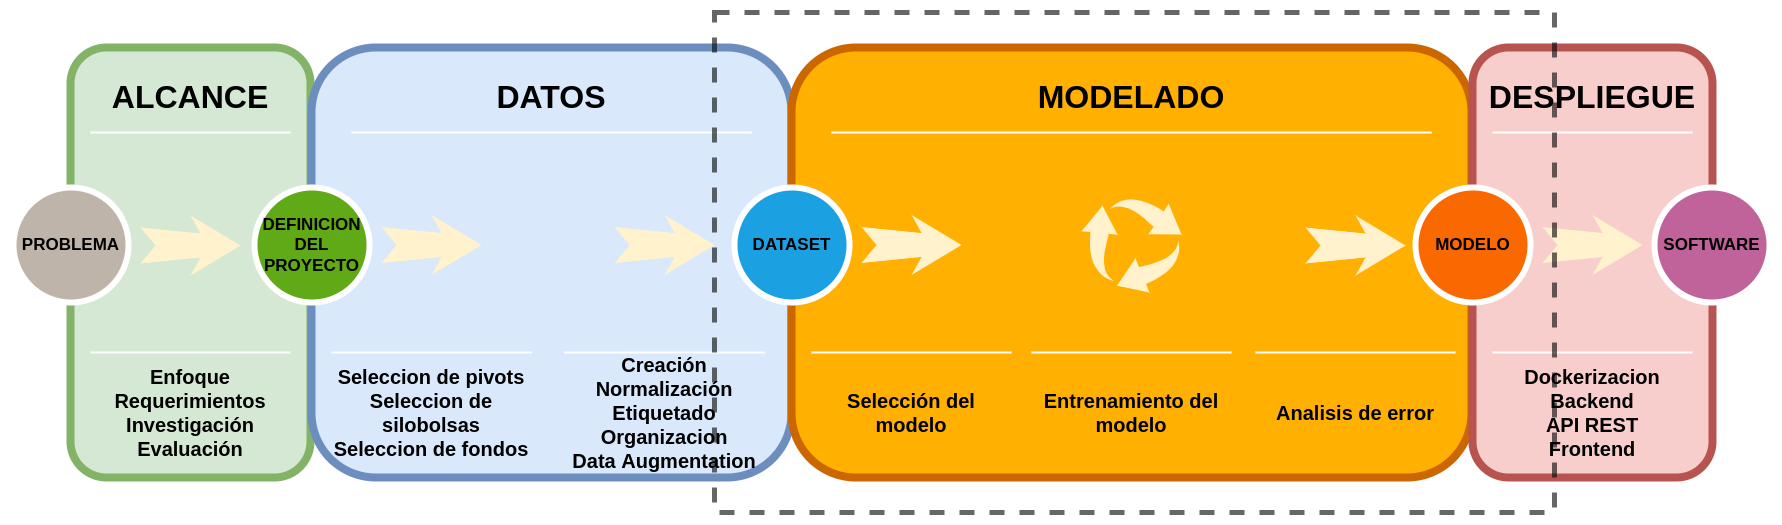

The diagram above was exported from draw.io. Its source (the exported page's mxGraphModel, read from the mxfile embedded in the PNG):
<mxGraphModel dx="1422" dy="713" grid="1" gridSize="10" guides="1" tooltips="1" connect="1" arrows="1" fold="1" page="1" pageScale="1.5" pageWidth="1169" pageHeight="826" background="none" math="0" shadow="0">
  <root>
    <mxCell id="0" />
    <mxCell id="1" parent="0" />
    <mxCell id="60da8b9f42644d3a-2" value="" style="whiteSpace=wrap;html=1;rounded=1;shadow=0;strokeWidth=8;fontSize=20;align=center;fillColor=#d5e8d4;strokeColor=#82b366;fontStyle=1;fontColor=default;" parent="1" vertex="1">
      <mxGeometry x="316" y="405" width="240" height="430" as="geometry" />
    </mxCell>
    <mxCell id="60da8b9f42644d3a-3" value="ALCANCE" style="text;html=1;strokeColor=none;fillColor=none;align=center;verticalAlign=middle;whiteSpace=wrap;rounded=0;shadow=0;fontSize=32;fontColor=default;fontStyle=1;" parent="1" vertex="1">
      <mxGeometry x="316" y="425" width="240" height="60" as="geometry" />
    </mxCell>
    <mxCell id="60da8b9f42644d3a-4" value="Enfoque&lt;br style=&quot;font-size: 20px;&quot;&gt;Requerimientos&lt;br style=&quot;font-size: 20px;&quot;&gt;Investigación&lt;br style=&quot;font-size: 20px;&quot;&gt;Evaluación" style="text;html=1;strokeColor=none;fillColor=none;align=center;verticalAlign=middle;whiteSpace=wrap;rounded=0;shadow=0;fontSize=20;fontColor=default;fontStyle=1;" parent="1" vertex="1">
      <mxGeometry x="336" y="725" width="200" height="90" as="geometry" />
    </mxCell>
    <mxCell id="60da8b9f42644d3a-6" value="" style="line;strokeWidth=2;html=1;rounded=0;shadow=0;fontSize=32;align=center;fillColor=none;strokeColor=#FFFFFF;fontStyle=1;fontColor=default;" parent="1" vertex="1">
      <mxGeometry x="336" y="485" width="200" height="10" as="geometry" />
    </mxCell>
    <mxCell id="60da8b9f42644d3a-7" value="" style="line;strokeWidth=2;html=1;rounded=0;shadow=0;fontSize=20;align=center;fillColor=none;strokeColor=#FFFFFF;fontStyle=1;fontColor=default;" parent="1" vertex="1">
      <mxGeometry x="336" y="705" width="200" height="10" as="geometry" />
    </mxCell>
    <mxCell id="60da8b9f42644d3a-8" value="&lt;span style=&quot;font-size: 17px;&quot;&gt;PROBLEMA&lt;/span&gt;" style="ellipse;whiteSpace=wrap;html=1;rounded=0;shadow=0;strokeWidth=6;fontSize=17;align=center;fillColor=#BFB4A9;strokeColor=#FFFFFF;fontColor=default;fontStyle=1;" parent="1" vertex="1">
      <mxGeometry x="259" y="545" width="115" height="115" as="geometry" />
    </mxCell>
    <mxCell id="60da8b9f42644d3a-9" value="" style="html=1;shadow=0;dashed=0;align=center;verticalAlign=middle;shape=mxgraph.arrows2.stylisedArrow;dy=0.6;dx=40;notch=15;feather=0.4;rounded=0;strokeWidth=1;fontSize=17;strokeColor=none;fillColor=#fff2cc;fontStyle=1;fontColor=default;" parent="1" vertex="1">
      <mxGeometry x="386" y="573" width="100" height="60" as="geometry" />
    </mxCell>
    <mxCell id="60da8b9f42644d3a-17" value="" style="whiteSpace=wrap;html=1;rounded=1;shadow=0;strokeWidth=8;fontSize=20;align=center;fillColor=#dae8fc;strokeColor=#6c8ebf;fontStyle=1;fontColor=default;" parent="1" vertex="1">
      <mxGeometry x="557" y="405" width="480" height="430" as="geometry" />
    </mxCell>
    <mxCell id="60da8b9f42644d3a-18" value="DATOS" style="text;html=1;strokeColor=none;fillColor=none;align=center;verticalAlign=middle;whiteSpace=wrap;rounded=0;shadow=0;fontSize=32;fontColor=default;fontStyle=1;" parent="1" vertex="1">
      <mxGeometry x="557" y="425" width="480" height="60" as="geometry" />
    </mxCell>
    <mxCell id="60da8b9f42644d3a-19" value="Seleccion de pivots&lt;br style=&quot;font-size: 20px;&quot;&gt;Seleccion de silobolsas&lt;br style=&quot;font-size: 20px;&quot;&gt;Seleccion de fondos" style="text;html=1;strokeColor=none;fillColor=none;align=center;verticalAlign=middle;whiteSpace=wrap;rounded=0;shadow=0;fontSize=20;fontColor=default;fontStyle=1;" parent="1" vertex="1">
      <mxGeometry x="577" y="725" width="200" height="90" as="geometry" />
    </mxCell>
    <mxCell id="60da8b9f42644d3a-20" value="" style="line;strokeWidth=2;html=1;rounded=0;shadow=0;fontSize=32;align=center;fillColor=none;strokeColor=#FFFFFF;fontStyle=1;fontColor=default;" parent="1" vertex="1">
      <mxGeometry x="597" y="485" width="400" height="10" as="geometry" />
    </mxCell>
    <mxCell id="60da8b9f42644d3a-21" value="" style="line;strokeWidth=2;html=1;rounded=0;shadow=0;fontSize=20;align=center;fillColor=none;strokeColor=#FFFFFF;fontStyle=1;fontColor=default;" parent="1" vertex="1">
      <mxGeometry x="577" y="705" width="200" height="10" as="geometry" />
    </mxCell>
    <mxCell id="60da8b9f42644d3a-22" value="&lt;span style=&quot;font-size: 17px;&quot;&gt;DEFINICION&lt;br style=&quot;font-size: 17px;&quot;&gt;DEL&lt;br style=&quot;font-size: 17px;&quot;&gt;PROYECTO&lt;/span&gt;" style="ellipse;whiteSpace=wrap;html=1;rounded=0;shadow=0;strokeWidth=6;fontSize=17;align=center;fillColor=#60a917;strokeColor=#FFFFFF;fontColor=default;fontStyle=1;" parent="1" vertex="1">
      <mxGeometry x="500" y="545" width="115" height="115" as="geometry" />
    </mxCell>
    <mxCell id="60da8b9f42644d3a-23" value="" style="html=1;shadow=0;dashed=0;align=center;verticalAlign=middle;shape=mxgraph.arrows2.stylisedArrow;dy=0.6;dx=40;notch=15;feather=0.4;rounded=0;strokeWidth=1;fontSize=17;strokeColor=none;fillColor=#fff2cc;fontStyle=1;fontColor=default;" parent="1" vertex="1">
      <mxGeometry x="627" y="572.5" width="100" height="60" as="geometry" />
    </mxCell>
    <mxCell id="60da8b9f42644d3a-24" value="" style="whiteSpace=wrap;html=1;rounded=1;shadow=0;strokeWidth=8;fontSize=20;align=center;fillColor=#FFB001;strokeColor=#CC6600;fontStyle=1;fontColor=default;" parent="1" vertex="1">
      <mxGeometry x="1037" y="405" width="680" height="430" as="geometry" />
    </mxCell>
    <mxCell id="60da8b9f42644d3a-25" value="MODELADO" style="text;html=1;strokeColor=none;fillColor=none;align=center;verticalAlign=middle;whiteSpace=wrap;rounded=0;shadow=0;fontSize=32;fontColor=default;fontStyle=1;" parent="1" vertex="1">
      <mxGeometry x="1037" y="425" width="680" height="60" as="geometry" />
    </mxCell>
    <mxCell id="60da8b9f42644d3a-26" value="Selección del modelo" style="text;html=1;strokeColor=none;fillColor=none;align=center;verticalAlign=middle;whiteSpace=wrap;rounded=0;shadow=0;fontSize=20;fontColor=default;fontStyle=1;" parent="1" vertex="1">
      <mxGeometry x="1057" y="725" width="200" height="90" as="geometry" />
    </mxCell>
    <mxCell id="60da8b9f42644d3a-27" value="" style="line;strokeWidth=2;html=1;rounded=0;shadow=0;fontSize=32;align=center;fillColor=none;strokeColor=#FFFFFF;fontStyle=1;fontColor=default;" parent="1" vertex="1">
      <mxGeometry x="1077" y="485" width="600" height="10" as="geometry" />
    </mxCell>
    <mxCell id="60da8b9f42644d3a-28" value="" style="line;strokeWidth=2;html=1;rounded=0;shadow=0;fontSize=20;align=center;fillColor=none;strokeColor=#FFFFFF;fontStyle=1;fontColor=default;" parent="1" vertex="1">
      <mxGeometry x="1057" y="705" width="200" height="10" as="geometry" />
    </mxCell>
    <mxCell id="60da8b9f42644d3a-29" value="&lt;span style=&quot;font-size: 17px;&quot;&gt;DATASET&lt;/span&gt;" style="ellipse;whiteSpace=wrap;html=1;rounded=0;shadow=0;strokeWidth=6;fontSize=17;align=center;fillColor=#1ba1e2;strokeColor=#FFFFFF;fontColor=default;fontStyle=1;" parent="1" vertex="1">
      <mxGeometry x="980" y="545" width="115" height="115" as="geometry" />
    </mxCell>
    <mxCell id="60da8b9f42644d3a-31" value="" style="whiteSpace=wrap;html=1;rounded=1;shadow=0;strokeWidth=8;fontSize=20;align=center;fillColor=#f8cecc;strokeColor=#b85450;fontStyle=1;fontColor=default;" parent="1" vertex="1">
      <mxGeometry x="1718" y="405" width="240" height="430" as="geometry" />
    </mxCell>
    <mxCell id="60da8b9f42644d3a-32" value="DESPLIEGUE" style="text;html=1;strokeColor=none;fillColor=none;align=center;verticalAlign=middle;whiteSpace=wrap;rounded=0;shadow=0;fontSize=32;fontColor=default;fontStyle=1;" parent="1" vertex="1">
      <mxGeometry x="1718" y="425" width="240" height="60" as="geometry" />
    </mxCell>
    <mxCell id="60da8b9f42644d3a-33" value="Dockerizacion&lt;br style=&quot;font-size: 20px;&quot;&gt;Backend&lt;br style=&quot;font-size: 20px;&quot;&gt;API REST&lt;br style=&quot;font-size: 20px;&quot;&gt;Frontend" style="text;html=1;strokeColor=none;fillColor=none;align=center;verticalAlign=middle;whiteSpace=wrap;rounded=0;shadow=0;fontSize=20;fontColor=default;fontStyle=1;" parent="1" vertex="1">
      <mxGeometry x="1738" y="725" width="200" height="90" as="geometry" />
    </mxCell>
    <mxCell id="60da8b9f42644d3a-34" value="" style="line;strokeWidth=2;html=1;rounded=0;shadow=0;fontSize=32;align=center;fillColor=none;strokeColor=#FFFFFF;fontStyle=1;fontColor=default;" parent="1" vertex="1">
      <mxGeometry x="1738" y="485" width="200" height="10" as="geometry" />
    </mxCell>
    <mxCell id="60da8b9f42644d3a-35" value="" style="line;strokeWidth=2;html=1;rounded=0;shadow=0;fontSize=20;align=center;fillColor=none;strokeColor=#FFFFFF;fontStyle=1;fontColor=default;" parent="1" vertex="1">
      <mxGeometry x="1738" y="705" width="200" height="10" as="geometry" />
    </mxCell>
    <mxCell id="60da8b9f42644d3a-36" value="&lt;font style=&quot;font-size: 17px;&quot;&gt;&lt;span style=&quot;font-size: 17px;&quot;&gt;MODELO&lt;/span&gt;&lt;/font&gt;" style="ellipse;whiteSpace=wrap;html=1;rounded=0;shadow=0;strokeWidth=6;fontSize=17;align=center;fillColor=#fa6800;strokeColor=#FFFFFF;fontColor=default;fontStyle=1;perimeterSpacing=0;sketch=0;" parent="1" vertex="1">
      <mxGeometry x="1661" y="545" width="115" height="115" as="geometry" />
    </mxCell>
    <mxCell id="60da8b9f42644d3a-37" value="" style="html=1;shadow=0;dashed=0;align=center;verticalAlign=middle;shape=mxgraph.arrows2.stylisedArrow;dy=0.6;dx=40;notch=15;feather=0.4;rounded=0;strokeWidth=1;fontSize=17;strokeColor=none;fillColor=#fff2cc;fontStyle=1;fontColor=default;" parent="1" vertex="1">
      <mxGeometry x="1788" y="572.5" width="100" height="60" as="geometry" />
    </mxCell>
    <mxCell id="60da8b9f42644d3a-38" value="&lt;span style=&quot;font-size: 17px;&quot;&gt;SOFTWARE&lt;/span&gt;" style="ellipse;whiteSpace=wrap;html=1;rounded=0;shadow=0;strokeWidth=6;fontSize=17;align=center;fillColor=#BF639A;strokeColor=#FFFFFF;fontColor=default;fontStyle=1;" parent="1" vertex="1">
      <mxGeometry x="1900" y="545" width="115" height="115" as="geometry" />
    </mxCell>
    <mxCell id="xqfv5SRJF5n4-_KnOV9P-4" value="Creación&lt;br style=&quot;font-size: 20px;&quot;&gt;Normalización&lt;br style=&quot;font-size: 20px;&quot;&gt;Etiquetado&lt;br style=&quot;font-size: 20px;&quot;&gt;Organizacion&lt;br style=&quot;font-size: 20px;&quot;&gt;Data Augmentation" style="text;html=1;strokeColor=none;fillColor=none;align=center;verticalAlign=middle;whiteSpace=wrap;rounded=0;shadow=0;fontSize=20;fontColor=default;fontStyle=1;" parent="1" vertex="1">
      <mxGeometry x="810" y="725" width="200" height="90" as="geometry" />
    </mxCell>
    <mxCell id="xqfv5SRJF5n4-_KnOV9P-5" value="" style="line;strokeWidth=2;html=1;rounded=0;shadow=0;fontSize=20;align=center;fillColor=none;strokeColor=#FFFFFF;fontStyle=1;fontColor=default;" parent="1" vertex="1">
      <mxGeometry x="810" y="705" width="200" height="10" as="geometry" />
    </mxCell>
    <mxCell id="xqfv5SRJF5n4-_KnOV9P-6" value="Analisis de error" style="text;html=1;strokeColor=none;fillColor=none;align=center;verticalAlign=middle;whiteSpace=wrap;rounded=0;shadow=0;fontSize=20;fontColor=default;fontStyle=1;" parent="1" vertex="1">
      <mxGeometry x="1501" y="725" width="200" height="90" as="geometry" />
    </mxCell>
    <mxCell id="xqfv5SRJF5n4-_KnOV9P-7" value="" style="line;strokeWidth=2;html=1;rounded=0;shadow=0;fontSize=20;align=center;fillColor=none;strokeColor=#FFFFFF;fontStyle=1;fontColor=default;" parent="1" vertex="1">
      <mxGeometry x="1501" y="705" width="200" height="10" as="geometry" />
    </mxCell>
    <mxCell id="xqfv5SRJF5n4-_KnOV9P-8" value="" style="sketch=0;html=1;aspect=fixed;strokeColor=none;shadow=0;align=center;verticalAlign=top;fillColor=#FFF2CC;shape=mxgraph.gcp2.arrow_cycle;fontColor=default;fontStyle=1;fontSize=17;" parent="1" vertex="1">
      <mxGeometry x="1327" y="555" width="100" height="95" as="geometry" />
    </mxCell>
    <mxCell id="xqfv5SRJF5n4-_KnOV9P-11" value="" style="html=1;shadow=0;dashed=0;align=center;verticalAlign=middle;shape=mxgraph.arrows2.stylisedArrow;dy=0.6;dx=40;notch=15;feather=0.4;rounded=0;strokeWidth=1;fontSize=17;strokeColor=none;fillColor=#fff2cc;fontStyle=1;fontColor=default;" parent="1" vertex="1">
      <mxGeometry x="1107" y="572.5" width="100" height="60" as="geometry" />
    </mxCell>
    <mxCell id="xqfv5SRJF5n4-_KnOV9P-13" value="" style="html=1;shadow=0;dashed=0;align=center;verticalAlign=middle;shape=mxgraph.arrows2.stylisedArrow;dy=0.6;dx=40;notch=15;feather=0.4;rounded=0;strokeWidth=1;fontSize=17;strokeColor=none;fillColor=#fff2cc;fontStyle=1;fontColor=default;" parent="1" vertex="1">
      <mxGeometry x="1551" y="573" width="100" height="60" as="geometry" />
    </mxCell>
    <mxCell id="xqfv5SRJF5n4-_KnOV9P-14" value="Entrenamiento del modelo" style="text;html=1;strokeColor=none;fillColor=none;align=center;verticalAlign=middle;whiteSpace=wrap;rounded=0;shadow=0;fontSize=20;fontColor=default;fontStyle=1;" parent="1" vertex="1">
      <mxGeometry x="1277" y="725" width="200" height="90" as="geometry" />
    </mxCell>
    <mxCell id="xqfv5SRJF5n4-_KnOV9P-15" value="" style="line;strokeWidth=2;html=1;rounded=0;shadow=0;fontSize=20;align=center;fillColor=none;strokeColor=#FFFFFF;fontStyle=1;fontColor=default;" parent="1" vertex="1">
      <mxGeometry x="1277" y="705" width="200" height="10" as="geometry" />
    </mxCell>
    <mxCell id="xqfv5SRJF5n4-_KnOV9P-16" value="" style="html=1;shadow=0;dashed=0;align=center;verticalAlign=middle;shape=mxgraph.arrows2.stylisedArrow;dy=0.6;dx=40;notch=15;feather=0.4;rounded=0;strokeWidth=1;fontSize=17;strokeColor=none;fillColor=#fff2cc;fontStyle=1;fontColor=default;" parent="1" vertex="1">
      <mxGeometry x="860" y="572.5" width="100" height="60" as="geometry" />
    </mxCell>
    <mxCell id="xqfv5SRJF5n4-_KnOV9P-19" value="" style="rounded=0;whiteSpace=wrap;html=1;shadow=0;sketch=0;fontColor=default;strokeColor=#000000;fillColor=none;dashed=1;strokeWidth=5;opacity=60;" parent="1" vertex="1">
      <mxGeometry x="960" y="370" width="840" height="500" as="geometry" />
    </mxCell>
  </root>
</mxGraphModel>